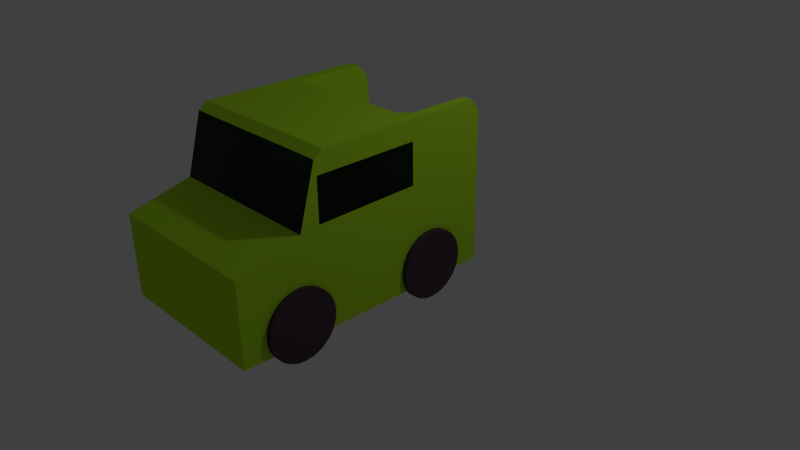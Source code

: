 # Source: LWAutoneu.blend  (saved by Blender 2.76.0; exported with 4.5.12 LTS)
import bpy
from mathutils import Matrix  # noqa: F401  (used for matrix-valued properties, if any)

bpy.ops.wm.read_factory_settings(use_empty=True)
scene = bpy.context.scene
scene.name = 'Scene'

# ---- collections
col_collection_1 = bpy.data.collections.new('Collection 1'); scene.collection.children.link(col_collection_1)

# ---- materials (node trees are filled in below, after node groups)
mat_reifen = bpy.data.materials.new('reifen')
mat_reifen.alpha_threshold = 0.0
mat_reifen.roughness = 0.5
mat_auto = bpy.data.materials.new('Auto')
mat_auto.alpha_threshold = 0.0
mat_auto.roughness = 0.5
mat_auto.line_color = (0.0, 0.0, 0.0, 1.0)
mat_fenster = bpy.data.materials.new('Fenster')
mat_fenster.alpha_threshold = 0.0
mat_fenster.roughness = 0.5

# ---- material node trees
mat_reifen.use_nodes = True; mat_reifen.node_tree.nodes.clear()
_N = mat_reifen.node_tree.nodes; _L = mat_reifen.node_tree.links
n0 = _N.new('ShaderNodeOutputMaterial'); n0.name = 'Material Output'; n0.location = (300, 300)
n1 = _N.new('ShaderNodeBsdfDiffuse'); n1.name = 'Diffuse BSDF'; n1.location = (10, 300)
n1.inputs[0].default_value = (0.07658, 0.04903, 0.06511, 1.0)
_L.new(n1.outputs[0], n0.inputs[0])
n0.is_active_output = True
mat_auto.use_nodes = True; mat_auto.node_tree.nodes.clear()
_N = mat_auto.node_tree.nodes; _L = mat_auto.node_tree.links
n0 = _N.new('ShaderNodeOutputMaterial'); n0.name = 'Material Output'; n0.location = (300, 300)
n1 = _N.new('ShaderNodeBsdfDiffuse'); n1.name = 'Diffuse BSDF'; n1.location = (10, 300)
n1.inputs[0].default_value = (0.4522, 0.8, 0.02545, 1.0)
_L.new(n1.outputs[0], n0.inputs[0])
n0.is_active_output = True
mat_fenster.use_nodes = True; mat_fenster.node_tree.nodes.clear()
_N = mat_fenster.node_tree.nodes; _L = mat_fenster.node_tree.links
n0 = _N.new('ShaderNodeOutputMaterial'); n0.name = 'Material Output'; n0.location = (300, 300)
n1 = _N.new('ShaderNodeBsdfGlass'); n1.name = 'Glass BSDF'; n1.location = (10, 300)
n1.distribution = 'BECKMANN'
n1.inputs[0].default_value = (0.3531, 0.3692, 0.42, 1.0)
n1.inputs[2].default_value = 1.45
_L.new(n1.outputs[0], n0.inputs[0])
n0.is_active_output = True

# ---- world
world_world = bpy.data.worlds.new('World'); scene.world = world_world
world_world.color = (0.05088, 0.05088, 0.05088)
world_world.use_sun_shadow = False
world_world.sun_shadow_jitter_overblur = 0.0
world_world.cycles.sampling_method = 'MANUAL'
world_world.cycles.sample_map_resolution = 256

# ---- cameras
cam_camera = bpy.data.cameras.new('Camera')
cam_camera.clip_end = 100.0
cam_camera.lens = 35.0
cam_camera.sensor_width = 32.0
cam_camera.sensor_height = 18.0
cam_camera.ortho_scale = 7.314
cam_camera.dof.focus_distance = 0.0

# ---- lights
light_lamp = bpy.data.lights.new('Lamp', 'POINT')
light_lamp.transmission_factor = 0.0
light_lamp.cutoff_distance = 30.0
light_lamp.energy = 100.0
light_lamp.shadow_buffer_clip_start = 1.001
light_lamp.shadow_soft_size = 0.1
light_lamp.shadow_maximum_resolution = 0.006
light_lamp.use_absolute_resolution = True
light_lamp.cycles.use_multiple_importance_sampling = False

# ---- meshes
me_circle_004 = bpy.data.meshes.new('Circle.004')
me_circle_004.from_pydata([(2.384e-07, -3.39, -2.877e-07), (-0.1951, -3.409, -2.868e-07), (-0.3827, -3.466, -2.84e-07), (-0.5556, -3.558, -2.794e-07), (-0.7071, -3.682, -2.733e-07), (-0.8315, -3.834, -2.658e-07), (-0.9239, -4.007, -2.573e-07), (-0.9808, -4.194, -2.48e-07), (-1.0, -4.39, -2.384e-07), (-0.9808, -4.585, -2.288e-07), (-0.9239, -4.772, -2.195e-07), (-0.8315, -4.945, -2.11e-07), (-0.7071, -5.097, -2.035e-07), (-0.5556, -5.221, -1.974e-07), (-0.3827, -5.313, -1.929e-07), (-0.1951, -5.37, -1.9e-07), (5.643e-07, -5.39, -1.891e-07), (0.1951, -5.37, -1.9e-07), (0.3827, -5.313, -1.929e-07), (0.5556, -5.221, -1.974e-07), (0.7071, -5.097, -2.035e-07), (0.8315, -4.945, -2.11e-07), (0.9239, -4.772, -2.195e-07), (0.9808, -4.585, -2.288e-07), (1.0, -4.39, -2.384e-07), (0.9808, -4.194, -2.48e-07), (0.9239, -4.007, -2.573e-07), (0.8315, -3.834, -2.658e-07), (0.7071, -3.682, -2.733e-07), (0.5556, -3.558, -2.794e-07), (0.3827, -3.466, -2.84e-07), (0.1951, -3.409, -2.868e-07), (-0.1951, -3.409, 0.1895), (2.346e-07, -3.39, 0.1895), (-0.3827, -3.466, 0.1895), (-0.5556, -3.558, 0.1895), (-0.7071, -3.682, 0.1895), (-0.8315, -3.834, 0.1895), (-0.9239, -4.007, 0.1895), (-0.9808, -4.194, 0.1895), (-1.0, -4.39, 0.1895), (-0.9808, -4.585, 0.1895), (-0.9239, -4.772, 0.1895), (-0.8315, -4.945, 0.1895), (-0.7071, -5.097, 0.1895), (-0.5556, -5.221, 0.1895), (-0.3827, -5.313, 0.1895), (-0.1951, -5.37, 0.1895), (5.604e-07, -5.39, 0.1895), (0.1951, -5.37, 0.1895), (0.3827, -5.313, 0.1895), (0.5556, -5.221, 0.1895), (0.7071, -5.097, 0.1895), (0.8315, -4.945, 0.1895), (0.9239, -4.772, 0.1895), (0.9808, -4.585, 0.1895), (1.0, -4.39, 0.1895), (0.9808, -4.194, 0.1895), (0.9239, -4.007, 0.1895), (0.8315, -3.834, 0.1895), (0.7071, -3.682, 0.1895), (0.5556, -3.558, 0.1895), (0.3827, -3.466, 0.1895), (0.1951, -3.409, 0.1895), (0.0, 1.0, 0.0), (-0.1951, 0.9808, 0.0), (-0.3827, 0.9239, 0.0), (-0.5556, 0.8315, 0.0), (-0.7071, 0.7071, 0.0), (-0.8315, 0.5556, 0.0), (-0.9239, 0.3827, 0.0), (-0.9808, 0.1951, 0.0), (-1.0, 7.55e-08, 0.0), (-0.9808, -0.1951, 0.0), (-0.9239, -0.3827, 0.0), (-0.8315, -0.5556, 0.0), (-0.7071, -0.7071, 0.0), (-0.5556, -0.8315, 0.0), (-0.3827, -0.9239, 0.0), (-0.1951, -0.9808, 0.0), (3.258e-07, -1.0, 0.0), (0.1951, -0.9808, 0.0), (0.3827, -0.9239, 0.0), (0.5556, -0.8315, 0.0), (0.7071, -0.7071, 0.0), (0.8315, -0.5556, 0.0), (0.9239, -0.3827, 0.0), (0.9808, -0.1951, 0.0), (1.0, 9.656e-07, 0.0), (0.9808, 0.1951, 0.0), (0.9239, 0.3827, 0.0), (0.8315, 0.5556, 0.0), (0.7071, 0.7071, 0.0), (0.5556, 0.8315, 0.0), (0.3827, 0.9239, 0.0), (0.1951, 0.9808, 0.0), (-0.1951, 0.9808, 0.1895), (-8.341e-10, 1.0, 0.1895), (-0.3827, 0.9239, 0.1895), (-0.5556, 0.8315, 0.1895), (-0.7071, 0.7071, 0.1895), (-0.8315, 0.5556, 0.1895), (-0.9239, 0.3827, 0.1895), (-0.9808, 0.1951, 0.1895), (-1.0, 7.55e-08, 0.1895), (-0.9808, -0.1951, 0.1895), (-0.9239, -0.3827, 0.1895), (-0.8315, -0.5556, 0.1895), (-0.7071, -0.7071, 0.1895), (-0.5556, -0.8315, 0.1895), (-0.3827, -0.9239, 0.1895), (-0.1951, -0.9808, 0.1895), (3.25e-07, -1.0, 0.1895), (0.1951, -0.9808, 0.1895), (0.3827, -0.9239, 0.1895), (0.5556, -0.8315, 0.1895), (0.7071, -0.7071, 0.1895), (0.8315, -0.5556, 0.1895), (0.9239, -0.3827, 0.1895), (0.9808, -0.1951, 0.1895), (1.0, 9.656e-07, 0.1895), (0.9808, 0.1951, 0.1895), (0.9239, 0.3827, 0.1895), (0.8315, 0.5556, 0.1895), (0.7071, 0.7071, 0.1895), (0.5556, 0.8315, 0.1895), (0.3827, 0.9239, 0.1895), (0.1951, 0.9808, 0.1895), (-2.384e-07, 1.0, 4.938), (-0.1951, 0.9808, 4.938), (-0.3827, 0.9239, 4.938), (-0.5556, 0.8315, 4.938), (-0.7071, 0.7071, 4.938), (-0.8315, 0.5556, 4.938), (-0.9239, 0.3827, 4.938), (-0.9808, 0.1951, 4.938), (-1.0, 5.523e-07, 4.938), (-0.9808, -0.1951, 4.938), (-0.9239, -0.3827, 4.938), (-0.8315, -0.5556, 4.938), (-0.7071, -0.7071, 4.938), (-0.5556, -0.8315, 4.938), (-0.3827, -0.9239, 4.938), (-0.1951, -0.9808, 4.938), (8.742e-08, -1.0, 4.938), (0.1951, -0.9808, 4.938), (0.3827, -0.9239, 4.938), (0.5556, -0.8315, 4.938), (0.7071, -0.7071, 4.938), (0.8315, -0.5556, 4.938), (0.9239, -0.3827, 4.938), (0.9808, -0.1951, 4.938), (1.0, 1.442e-06, 4.938), (0.9808, 0.1951, 4.938), (0.9239, 0.3827, 4.938), (0.8315, 0.5556, 4.938), (0.7071, 0.7071, 4.938), (0.5556, 0.8315, 4.938), (0.3827, 0.9239, 4.938), (0.1951, 0.9808, 4.938), (-0.1951, 0.9808, 5.128), (-2.423e-07, 1.0, 5.128), (-0.3827, 0.9239, 5.128), (-0.5556, 0.8315, 5.128), (-0.7071, 0.7071, 5.128), (-0.8315, 0.5556, 5.128), (-0.9239, 0.3827, 5.128), (-0.9808, 0.1951, 5.128), (-1.0, 5.523e-07, 5.128), (-0.9808, -0.1951, 5.128), (-0.9239, -0.3827, 5.128), (-0.8315, -0.5556, 5.128), (-0.7071, -0.7071, 5.128), (-0.5556, -0.8315, 5.128), (-0.3827, -0.9239, 5.128), (-0.1951, -0.9808, 5.128), (8.358e-08, -1.0, 5.128), (0.1951, -0.9808, 5.128), (0.3827, -0.9239, 5.128), (0.5556, -0.8315, 5.128), (0.7071, -0.7071, 5.128), (0.8315, -0.5556, 5.128), (0.9239, -0.3827, 5.128), (0.9808, -0.1951, 5.128), (1.0, 1.442e-06, 5.128), (0.9808, 0.1951, 5.128), (0.9239, 0.3827, 5.128), (0.8315, 0.5556, 5.128), (0.7071, 0.7071, 5.128), (0.5556, 0.8315, 5.128), (0.3827, 0.9239, 5.128), (0.1951, 0.9808, 5.128), (-2.384e-07, -3.39, 4.938), (-0.1951, -3.409, 4.938), (-0.3827, -3.466, 4.938), (-0.5556, -3.558, 4.938), (-0.7071, -3.682, 4.938), (-0.8315, -3.834, 4.938), (-0.9239, -4.007, 4.938), (-0.9808, -4.194, 4.938), (-1.0, -4.39, 4.938), (-0.9808, -4.585, 4.938), (-0.9239, -4.772, 4.938), (-0.8315, -4.945, 4.938), (-0.7071, -5.097, 4.938), (-0.5556, -5.221, 4.938), (-0.3827, -5.313, 4.938), (-0.1951, -5.37, 4.938), (8.742e-08, -5.39, 4.938), (0.1951, -5.37, 4.938), (0.3827, -5.313, 4.938), (0.5556, -5.221, 4.938), (0.7071, -5.097, 4.938), (0.8315, -4.945, 4.938), (0.9239, -4.772, 4.938), (0.9808, -4.585, 4.938), (1.0, -4.39, 4.938), (0.9808, -4.194, 4.938), (0.9239, -4.007, 4.938), (0.8315, -3.834, 4.938), (0.7071, -3.682, 4.938), (0.5556, -3.558, 4.938), (0.3827, -3.466, 4.938), (0.1951, -3.409, 4.938), (-0.1951, -3.409, 5.128), (-2.423e-07, -3.39, 5.128), (-0.3827, -3.466, 5.128), (-0.5556, -3.558, 5.128), (-0.7071, -3.682, 5.128), (-0.8315, -3.834, 5.128), (-0.9239, -4.007, 5.128), (-0.9808, -4.194, 5.128), (-1.0, -4.39, 5.128), (-0.9808, -4.585, 5.128), (-0.9239, -4.772, 5.128), (-0.8315, -4.945, 5.128), (-0.7071, -5.097, 5.128), (-0.5556, -5.221, 5.128), (-0.3827, -5.313, 5.128), (-0.1951, -5.37, 5.128), (8.358e-08, -5.39, 5.128), (0.1951, -5.37, 5.128), (0.3827, -5.313, 5.128), (0.5556, -5.221, 5.128), (0.7071, -5.097, 5.128), (0.8315, -4.945, 5.128), (0.9239, -4.772, 5.128), (0.9808, -4.585, 5.128), (1.0, -4.39, 5.128), (0.9808, -4.194, 5.128), (0.9239, -4.007, 5.128), (0.8315, -3.834, 5.128), (0.7071, -3.682, 5.128), (0.5556, -3.558, 5.128), (0.3827, -3.466, 5.128), (0.1951, -3.409, 5.128), (0.5522, -6.072, 4.985), (0.5522, -6.072, 0.1511), (-2.343, -4.215, 4.985), (-2.343, -4.215, 0.1511), (0.5522, -3.655, 4.985), (0.5522, -6.072, 2.568), (-1.865, -6.072, 4.985), (0.5522, -3.655, 0.1511), (-1.865, -6.072, 0.1511), (-2.343, -4.215, 2.568), (-1.865, -3.655, 0.1511), (-1.865, -6.072, 2.568), (-1.865, -3.655, 4.985), (0.5522, -3.655, 2.568), (0.5522, 1.829, 2.568), (0.5522, 1.829, 0.1511), (-1.865, 1.829, 4.985), (0.5522, -0.5876, 0.1511), (-1.865, 1.829, 0.1511), (-1.918, 1.829, 2.568), (-4.282, -0.5876, 0.1511), (0.5522, 1.829, 4.985), (0.5522, -0.5876, 4.985), (-4.282, -0.5876, 4.985), (-1.865, 1.829, 2.568), (-1.865, -0.5876, 0.1511), (-1.865, -0.5876, 4.985), (-4.282, -0.5876, 2.568), (0.5522, -0.5876, 2.568), (-1.918, 1.829, 1.36), (-4.282, 0.6209, 0.1511), (-4.282, 0.6208, 4.985), (-1.918, 1.829, 3.777), (-1.918, 0.6209, 2.568), (-4.282, -0.5876, 3.777), (-4.282, -0.5876, 1.36), (-1.918, 0.6209, 1.36), (-1.918, 0.6208, 3.777), (-1.918, 1.829, 0.7553), (-4.282, 1.225, 0.1511), (-4.282, 0.01662, 4.985), (-1.918, 1.829, 3.172), (-1.918, 0.01662, 2.568), (-4.282, -0.5876, 4.381), (-4.282, -0.5876, 1.964), (-1.918, 1.829, 1.964), (-4.282, 0.01662, 0.1511), (-4.282, 1.225, 4.985), (-1.918, 1.829, 4.381), (-1.918, 1.225, 2.568), (-4.282, -0.5876, 3.172), (-4.282, -0.5876, 0.7553), (-1.918, 0.01662, 1.36), (-1.918, 1.225, 1.36), (-1.918, 0.6209, 1.964), (-1.918, 0.6209, 0.7553), (-1.918, 0.01662, 3.777), (-1.918, 1.225, 3.777), (-1.918, 0.6208, 4.381), (-1.918, 0.6209, 3.172), (-1.918, 1.225, 3.172), (-1.918, 1.225, 4.381), (-1.918, 0.01662, 4.381), (-1.918, 1.225, 0.7553), (-1.918, 1.225, 1.964), (-1.918, 0.01662, 1.964), (-1.918, 0.01662, 0.7553), (-1.918, 0.01662, 3.172), (-4.282, 1.527, 0.1511), (-4.282, -0.2855, 4.985), (-1.918, 1.829, 2.87), (-1.918, -0.2855, 2.568), (-4.282, -0.5876, 4.683), (-4.282, -0.5876, 2.266), (-1.918, 1.829, 1.662), (-4.282, 0.3187, 0.1511), (-4.282, 0.923, 4.985), (-1.918, 1.829, 4.079), (-1.918, 0.923, 2.568), (-4.282, -0.5876, 3.474), (-4.282, -0.5876, 1.057), (-1.918, -0.2855, 1.36), (-1.918, 0.923, 1.36), (-1.918, 0.6209, 2.266), (-1.918, 0.6209, 1.057), (-1.918, -0.2855, 3.777), (-1.918, 0.923, 3.777), (-4.282, 0.6208, 4.683), (-1.918, 0.6208, 3.474), (-1.918, 1.829, 1.057), (-4.282, 0.923, 0.1511), (-4.282, 0.3187, 4.985), (-1.918, 1.829, 3.474), (-1.918, 0.3187, 2.568), (-4.282, -0.5876, 4.079), (-4.282, -0.5876, 1.662), (-1.918, 1.829, 2.266), (-4.282, -0.2855, 0.1511), (-4.282, 1.527, 4.985), (-1.918, 1.527, 2.568), (-4.282, -0.5876, 2.87), (-4.282, -0.5876, 0.4532), (-1.918, 0.3187, 1.36), (-1.918, 1.527, 1.36), (-1.918, 0.6209, 1.662), (-4.282, 0.6209, 0.4532), (-1.918, 0.3187, 3.777), (-1.918, 1.527, 3.777), (-1.918, 0.6208, 4.079), (-1.918, 0.6209, 2.87), (-1.918, 0.923, 3.172), (-1.918, 1.527, 3.172), (-1.918, 1.225, 3.474), (-1.918, 1.225, 2.87), (-1.918, 0.923, 4.381), (-1.918, 1.527, 4.381), (-4.282, 1.225, 4.683), (-1.918, 1.225, 4.079), (-1.918, -0.2855, 4.381), (-1.918, 0.3187, 4.381), (-4.282, 0.01662, 4.683), (-1.918, 0.01662, 4.079), (-1.918, 0.923, 0.7553), (-1.918, 1.527, 0.7553), (-1.918, 1.225, 1.057), (-4.282, 1.225, 0.4532), (-1.918, 0.923, 1.964), (-1.918, 1.527, 1.964), (-1.918, 1.225, 2.266), (-1.918, 1.225, 1.662), (-1.918, -0.2855, 1.964), (-1.918, 0.3187, 1.964), (-1.918, 0.01662, 2.266), (-1.918, 0.01662, 1.662), (-1.918, -0.2855, 0.7553), (-1.918, 0.3187, 0.7553), (-1.918, 0.01662, 1.057), (-4.282, 0.01662, 0.4532), (-1.918, -0.2855, 3.172), (-1.918, 0.3187, 3.172), (-1.918, 0.01662, 3.474), (-1.918, 0.01662, 2.87), (-1.918, 0.3187, 2.87), (-1.918, 0.3187, 3.474), (-1.918, -0.2855, 3.474), (-4.282, 0.3187, 0.4532), (-1.918, 0.3187, 1.057), (-1.918, -0.2855, 1.057), (-1.918, 0.3187, 1.662), (-1.918, 0.3187, 2.266), (-1.918, -0.2855, 2.266), (-1.918, 1.527, 1.662), (-1.918, 1.527, 2.266), (-1.918, 0.923, 2.266), (-4.282, 1.527, 0.4532), (-1.918, 1.527, 1.057), (-1.918, 0.923, 1.057), (-1.918, 0.3187, 4.079), (-4.282, 0.3187, 4.683), (-4.282, -0.2855, 4.683), (-1.918, 1.527, 4.079), (-4.282, 1.527, 4.683), (-4.282, 0.923, 4.683), (-1.918, 1.527, 2.87), (-1.918, 1.527, 3.474), (-1.918, 0.923, 3.474), (-1.918, 0.923, 2.87), (-1.918, 0.923, 4.079), (-1.918, -0.2855, 4.079), (-4.282, 0.923, 0.4532), (-1.918, 0.923, 1.662), (-1.918, -0.2855, 1.662), (-4.282, -0.2855, 0.4532), (-1.918, -0.2855, 2.87), (-3.935, 1.829, 4.985), (-4.282, 1.527, 4.985), (-4.282, 1.527, 0.1511), (-3.935, 1.829, 0.1511), (-3.935, 1.829, 0.4975), (-4.282, 1.527, 0.4532), (-4.282, 1.527, 4.683), (-3.935, 1.829, 4.639), (-4.282, -3.449, 4.985), (-4.084, -3.712, 4.985), (-4.076, -3.655, 4.985), (-4.084, -3.712, 0.1511), (-4.282, -3.449, 0.1511), (-4.076, -3.655, 0.1511), (-4.282, -3.449, 2.568), (-4.084, -3.712, 2.568), (-1.865, -1.238, 2.568), (-1.865, -1.284, 2.097), (-1.865, -1.422, 1.643), (-1.865, -1.645, 1.225), (-1.865, -1.946, 0.859), (-1.865, -2.312, 0.5584), (-1.865, -2.73, 0.3351), (-1.865, -3.183, 0.1976), (-1.865, -3.655, 0.1511), (-1.865, -4.126, 0.1976), (-1.865, -4.58, 0.3351), (-1.865, -4.998, 0.5584), (-1.865, -5.364, 0.859), (-1.865, -5.664, 1.225), (-1.865, -5.888, 1.643), (-1.865, -6.025, 2.097), (-1.865, -6.072, 2.568), (-1.865, -6.025, 3.04), (-1.865, -5.888, 3.493), (-1.865, -5.664, 3.911), (-1.865, -5.364, 4.277), (-1.865, -4.998, 4.578), (-1.865, -4.58, 4.801), (-1.865, -4.126, 4.939), (-1.865, -3.655, 4.985), (-1.865, -3.183, 4.939), (-1.865, -2.73, 4.801), (-1.865, -2.312, 4.578), (-1.865, -1.946, 4.277), (-1.865, -1.645, 3.911), (-1.865, -1.422, 3.493), (-1.865, -1.284, 3.04), (-1.865, -2.121, 4.985), (-3.073, -0.5876, 4.985), (-4.179, -3.552, 4.985), (-2.97, -3.655, 4.985), (-4.282, -2.018, 4.985), (-1.865, -1.354, 4.985), (-2.469, -0.5876, 4.985), (-4.23, -3.5, 4.985), (-3.523, -3.655, 4.985), (-4.282, -1.303, 4.985), (-1.865, -2.888, 4.985), (-3.677, -0.5876, 4.985), (-4.127, -3.603, 4.985), (-2.417, -3.655, 4.985), (-4.282, -2.733, 4.985), (-1.865, -0.971, 4.985), (-2.167, -0.5876, 4.985), (-4.256, -3.475, 4.985), (-3.667, -3.645, 4.985), (-4.282, -0.9453, 4.985), (-1.865, -2.505, 4.985), (-3.375, -0.5876, 4.985), (-4.153, -3.578, 4.985), (-2.694, -3.655, 4.985), (-4.282, -2.376, 4.985), (-1.865, -1.738, 4.985), (-2.771, -0.5876, 4.985), (-4.204, -3.526, 4.985), (-3.246, -3.655, 4.985), (-4.282, -1.661, 4.985), (-1.865, -3.271, 4.985), (-3.979, -0.5876, 4.985), (-4.101, -3.629, 4.985), (-2.141, -3.655, 4.985), (-4.282, -3.091, 4.985)], [(447, 446), (448, 447), (449, 448), (450, 449), (451, 450), (452, 451), (453, 452), (454, 453), (455, 454), (456, 455), (457, 456), (458, 457), (459, 458), (460, 459), (461, 460), (462, 461), (463, 462), (464, 463), (465, 464), (466, 465), (467, 466), (468, 467), (469, 468), (470, 469), (471, 470), (472, 471), (473, 472), (474, 473), (475, 474), (476, 475), (477, 476), (446, 477)], [(1, 0, 31, 30, 29, 28, 27, 26, 25, 24, 23, 22, 21, 20, 19, 18, 17, 16, 15, 14, 13, 12, 11, 10, 9, 8, 7, 6, 5, 4, 3, 2), (32, 34, 35, 36, 37, 38, 39, 40, 41, 42, 43, 44, 45, 46, 47, 48, 49, 50, 51, 52, 53, 54, 55, 56, 57, 58, 59, 60, 61, 62, 63, 33), (21, 22, 54, 53), (8, 9, 41, 40), (22, 23, 55, 54), (9, 10, 42, 41), (23, 24, 56, 55), (10, 11, 43, 42), (24, 25, 57, 56), (11, 12, 44, 43), (25, 26, 58, 57), (12, 13, 45, 44), (26, 27, 59, 58), (13, 14, 46, 45), (0, 1, 32, 33), (27, 28, 60, 59), (14, 15, 47, 46), (1, 2, 34, 32), (28, 29, 61, 60), (15, 16, 48, 47), (2, 3, 35, 34), (29, 30, 62, 61), (16, 17, 49, 48), (3, 4, 36, 35), (30, 31, 63, 62), (17, 18, 50, 49), (4, 5, 37, 36), (31, 0, 33, 63), (18, 19, 51, 50), (5, 6, 38, 37), (19, 20, 52, 51), (6, 7, 39, 38), (20, 21, 53, 52), (7, 8, 40, 39), (65, 64, 95, 94, 93, 92, 91, 90, 89, 88, 87, 86, 85, 84, 83, 82, 81, 80, 79, 78, 77, 76, 75, 74, 73, 72, 71, 70, 69, 68, 67, 66), (96, 98, 99, 100, 101, 102, 103, 104, 105, 106, 107, 108, 109, 110, 111, 112, 113, 114, 115, 116, 117, 118, 119, 120, 121, 122, 123, 124, 125, 126, 127, 97), (85, 86, 118, 117), (72, 73, 105, 104), (86, 87, 119, 118), (73, 74, 106, 105), (87, 88, 120, 119), (74, 75, 107, 106), (88, 89, 121, 120), (75, 76, 108, 107), (89, 90, 122, 121), (76, 77, 109, 108), (90, 91, 123, 122), (77, 78, 110, 109), (64, 65, 96, 97), (91, 92, 124, 123), (78, 79, 111, 110), (65, 66, 98, 96), (92, 93, 125, 124), (79, 80, 112, 111), (66, 67, 99, 98), (93, 94, 126, 125), (80, 81, 113, 112), (67, 68, 100, 99), (94, 95, 127, 126), (81, 82, 114, 113), (68, 69, 101, 100), (95, 64, 97, 127), (82, 83, 115, 114), (69, 70, 102, 101), (83, 84, 116, 115), (70, 71, 103, 102), (84, 85, 117, 116), (71, 72, 104, 103), (129, 128, 159, 158, 157, 156, 155, 154, 153, 152, 151, 150, 149, 148, 147, 146, 145, 144, 143, 142, 141, 140, 139, 138, 137, 136, 135, 134, 133, 132, 131, 130), (160, 162, 163, 164, 165, 166, 167, 168, 169, 170, 171, 172, 173, 174, 175, 176, 177, 178, 179, 180, 181, 182, 183, 184, 185, 186, 187, 188, 189, 190, 191, 161), (149, 150, 182, 181), (136, 137, 169, 168), (150, 151, 183, 182), (137, 138, 170, 169), (151, 152, 184, 183), (138, 139, 171, 170), (152, 153, 185, 184), (139, 140, 172, 171), (153, 154, 186, 185), (140, 141, 173, 172), (154, 155, 187, 186), (141, 142, 174, 173), (128, 129, 160, 161), (155, 156, 188, 187), (142, 143, 175, 174), (129, 130, 162, 160), (156, 157, 189, 188), (143, 144, 176, 175), (130, 131, 163, 162), (157, 158, 190, 189), (144, 145, 177, 176), (131, 132, 164, 163), (158, 159, 191, 190), (145, 146, 178, 177), (132, 133, 165, 164), (159, 128, 161, 191), (146, 147, 179, 178), (133, 134, 166, 165), (147, 148, 180, 179), (134, 135, 167, 166), (148, 149, 181, 180), (135, 136, 168, 167), (193, 192, 223, 222, 221, 220, 219, 218, 217, 216, 215, 214, 213, 212, 211, 210, 209, 208, 207, 206, 205, 204, 203, 202, 201, 200, 199, 198, 197, 196, 195, 194), (224, 226, 227, 228, 229, 230, 231, 232, 233, 234, 235, 236, 237, 238, 239, 240, 241, 242, 243, 244, 245, 246, 247, 248, 249, 250, 251, 252, 253, 254, 255, 225), (213, 214, 246, 245), (200, 201, 233, 232), (214, 215, 247, 246), (201, 202, 234, 233), (215, 216, 248, 247), (202, 203, 235, 234), (216, 217, 249, 248), (203, 204, 236, 235), (217, 218, 250, 249), (204, 205, 237, 236), (218, 219, 251, 250), (205, 206, 238, 237), (192, 193, 224, 225), (219, 220, 252, 251), (206, 207, 239, 238), (193, 194, 226, 224), (220, 221, 253, 252), (207, 208, 240, 239), (194, 195, 227, 226), (221, 222, 254, 253), (208, 209, 241, 240), (195, 196, 228, 227), (222, 223, 255, 254), (209, 210, 242, 241), (196, 197, 229, 228), (223, 192, 225, 255), (210, 211, 243, 242), (197, 198, 230, 229), (211, 212, 244, 243), (198, 199, 231, 230), (212, 213, 245, 244), (199, 200, 232, 231), (269, 261, 257, 263), (266, 443, 442, 276, 281), (444, 438, 512, 492, 502, 482, 507, 487, 497, 279, 328, 299, 350, 290, 335, 306, 356, 283), (267, 265, 259, 264), (268, 260, 278, 282, 493, 483, 503, 478, 498, 488, 508), (264, 259, 441, 443, 266), (257, 264, 266, 263), (442, 444, 283, 329, 300, 351, 291, 336, 307, 357, 276), (261, 267, 264, 257), (256, 262, 267, 261), (262, 258, 265, 267), (260, 268, 262, 256), (269, 263, 273, 284), (445, 441, 259, 265), (439, 445, 265, 258), (263, 266, 281, 273), (260, 269, 284, 278), (260, 256, 261, 269), (275, 280, 274, 433, 434, 294, 345, 285, 330, 301, 352), (280, 270, 271, 274), (435, 432, 324, 410), (272, 430, 431, 354, 303, 332, 287, 347, 296, 325, 279, 509, 489, 499, 479, 504, 484, 494, 282), (272, 277, 270, 280), (273, 281, 274, 271), (277, 272, 282, 278), (431, 436, 417, 354), (429, 327, 283, 356), (428, 353, 276, 357), (270, 284, 273, 271), (277, 278, 284, 270), (427, 337, 291, 351), (426, 338, 292, 360), (425, 346, 286, 361), (424, 341, 290, 350), (423, 342, 293, 364), (422, 334, 289, 365), (421, 366, 315, 344), (420, 367, 316, 368), (419, 355, 305, 369), (418, 370, 314, 343), (417, 371, 317, 372), (416, 363, 313, 373), (415, 374, 299, 328), (414, 375, 318, 376), (413, 362, 312, 377), (412, 378, 311, 340), (411, 379, 319, 380), (410, 324, 295, 381), (409, 382, 310, 339), (408, 383, 320, 384), (407, 359, 309, 385), (406, 386, 300, 329), (405, 387, 321, 388), (404, 358, 308, 389), (403, 390, 307, 336), (402, 391, 322, 392), (401, 331, 302, 393), (400, 394, 306, 335), (399, 395, 323, 396), (398, 349, 298, 397), (395, 398, 397, 323), (315, 365, 398, 395), (365, 289, 349, 398), (362, 399, 396, 312), (293, 344, 399, 362), (344, 315, 395, 399), (341, 400, 335, 290), (312, 396, 400, 341), (396, 323, 394, 400), (391, 401, 393, 322), (311, 361, 401, 391), (361, 286, 331, 401), (358, 402, 392, 308), (292, 340, 402, 358), (340, 311, 391, 402), (337, 403, 336, 291), (308, 392, 403, 337), (392, 322, 390, 403), (387, 404, 389, 321), (310, 360, 404, 387), (360, 292, 358, 404), (349, 405, 388, 298), (289, 339, 405, 349), (339, 310, 387, 405), (327, 406, 329, 283), (298, 388, 406, 327), (388, 321, 386, 406), (383, 407, 385, 320), (301, 330, 407, 383), (330, 285, 359, 407), (355, 408, 384, 305), (275, 352, 408, 355), (352, 301, 383, 408), (334, 409, 339, 289), (305, 384, 409, 334), (384, 320, 382, 409), (379, 410, 381, 319), (436, 437, 304, 371, 417), (294, 434, 435, 410, 379), (359, 411, 380, 309), (285, 345, 411, 359), (345, 294, 379, 411), (338, 412, 340, 292), (309, 380, 412, 338), (380, 319, 378, 412), (375, 413, 377, 318), (314, 364, 413, 375), (364, 293, 362, 413), (347, 414, 376, 296), (287, 343, 414, 347), (343, 314, 375, 414), (325, 415, 328, 279), (296, 376, 415, 325), (376, 318, 374, 415), (371, 416, 373, 317), (304, 333, 416, 371), (333, 288, 363, 416), (354, 417, 372, 303), (281, 276, 353, 302, 331, 286, 346, 295, 324, 432, 433, 274), (332, 418, 343, 287), (303, 372, 418, 332), (372, 317, 370, 418), (367, 419, 369, 316), (297, 326, 419, 367), (326, 275, 355, 419), (363, 420, 368, 313), (288, 348, 420, 363), (348, 297, 367, 420), (342, 421, 344, 293), (313, 368, 421, 342), (368, 316, 366, 421), (366, 422, 365, 315), (316, 369, 422, 366), (369, 305, 334, 422), (370, 423, 364, 314), (317, 373, 423, 370), (373, 313, 342, 423), (374, 424, 350, 299), (318, 377, 424, 374), (377, 312, 341, 424), (378, 425, 361, 311), (319, 381, 425, 378), (381, 295, 346, 425), (382, 426, 360, 310), (320, 385, 426, 382), (385, 309, 338, 426), (386, 427, 351, 300), (321, 389, 427, 386), (389, 308, 337, 427), (390, 428, 357, 307), (322, 393, 428, 390), (393, 302, 353, 428), (394, 429, 356, 306), (323, 397, 429, 394), (397, 298, 327, 429), (434, 433, 432, 435), (430, 437, 436, 431), (430, 272, 280, 275, 326, 297, 348, 288, 333, 304, 437), (438, 439, 440, 510, 490, 500, 480, 505, 485, 495), (441, 442, 443), (445, 439, 438, 444), (441, 445, 444, 442), (268, 511, 491, 501, 481, 506, 486, 496, 440, 439, 258, 262), (496, 486, 506, 481, 501, 491, 484, 504, 479, 499, 489), (497, 487, 507, 482, 502, 492, 512, 438, 495, 485, 505, 480, 500, 490, 510, 440, 496, 489, 509, 279), (282, 494, 484, 491, 511, 470, 508, 488, 498, 478, 503, 483, 493)])
me_circle_004.polygons.foreach_set('material_index', [0, 0, 0, 0, 0, 0, 0, 0, 0, 0, 0, 0, 0, 0, 0, 0, 0, 0, 0, 0, 0, 0, 0, 0, 0, 0, 0, 0, 0, 0, 0, 0, 0, 0, 0, 0, 0, 0, 0, 0, 0, 0, 0, 0, 0, 0, 0, 0, 0, 0, 0, 0, 0, 0, 0, 0, 0, 0, 0, 0, 0, 0, 0, 0, 0, 0, 0, 0, 0, 0, 0, 0, 0, 0, 0, 0, 0, 0, 0, 0, 0, 0, 0, 0, 0, 0, 0, 0, 0, 0, 0, 0, 0, 0, 0, 0, 0, 0, 0, 0, 0, 0, 0, 0, 0, 0, 0, 0, 0, 0, 0, 0, 0, 0, 0, 0, 0, 0, 0, 0, 0, 0, 0, 0, 0, 0, 0, 0, 0, 0, 0, 0, 0, 0, 0, 0, 1, 1, 1, 1, 1, 1, 1, 1, 1, 1, 1, 1, 1, 2, 2, 1, 1, 1, 1, 1, 1, 1, 1, 1, 1, 1, 1, 1, 1, 1, 1, 1, 1, 1, 1, 1, 1, 1, 1, 1, 1, 1, 1, 1, 1, 1, 1, 1, 1, 1, 1, 1, 1, 1, 1, 1, 1, 1, 1, 1, 1, 1, 1, 1, 1, 1, 1, 1, 1, 1, 1, 1, 1, 1, 1, 1, 1, 1, 1, 1, 1, 1, 1, 1, 1, 1, 1, 1, 1, 1, 1, 1, 1, 1, 1, 1, 1, 1, 1, 1, 1, 1, 1, 1, 1, 1, 1, 1, 1, 1, 1, 1, 1, 1, 1, 1, 1, 1, 1, 1, 1, 1, 1, 1, 1, 1, 1, 1, 1, 1, 1, 1, 1, 1, 1, 1, 1, 1, 1, 1, 1, 1, 1, 1, 1, 1, 1, 1, 1, 1, 1, 1, 1, 1, 1, 1, 1, 1, 1, 1, 1, 1, 1, 2, 1, 1])
me_circle_004.materials.append(mat_reifen)
me_circle_004.materials.append(mat_auto)
me_circle_004.materials.append(mat_fenster)
me_circle_004.use_remesh_preserve_volume = False
me_circle_004.use_remesh_preserve_attributes = False
me_circle_004.use_mirror_vertex_groups = False
me_circle_004.update()
me_circle = bpy.data.meshes.new('Circle')
me_circle.from_pydata([], [], [])
me_circle.use_remesh_preserve_volume = False
me_circle.use_remesh_preserve_attributes = False
me_circle.use_mirror_vertex_groups = False
me_circle.update()

# ---- objects
ob_circle_003 = bpy.data.objects.new('Circle.003', me_circle_004)
ob_circle = bpy.data.objects.new('Circle', me_circle)
ob_lamp = bpy.data.objects.new('Lamp', light_lamp)
ob_camera = bpy.data.objects.new('Camera', cam_camera)

# ---- transforms, parenting, visibility, modifiers, constraints
ob_circle_003.location = (-0.68, -0.3799, 0.5692)
ob_circle_003.rotation_euler = (0.0, 1.571, 0.0)
ob_circle_003.scale = (0.4137, 0.4137, 0.4137)
ob_circle_003.lineart.crease_threshold = 0.0
ob_circle.location = (1.014, -4.528, 0.2773)
ob_circle.lineart.crease_threshold = 0.0
ob_lamp.location = (4.076, 1.005, 5.904)
ob_lamp.rotation_euler = (0.6503, 0.05522, 1.866)
ob_lamp.lock_rotations_4d = False
ob_lamp.empty_display_type = 'ARROWS'
ob_lamp.color = (0.0, 0.0, 0.0, 0.0)
ob_lamp.lineart.crease_threshold = 0.0
ob_camera.location = (7.481, -6.508, 5.344)
ob_camera.rotation_euler = (1.109, 0.01082, 0.8149)
ob_camera.lock_rotations_4d = False
ob_camera.empty_display_type = 'ARROWS'
ob_camera.color = (0.0, 0.0, 0.0, 0.0)
ob_camera.display_type = 'WIRE'
ob_camera.lineart.crease_threshold = 0.0

# ---- collection membership
col_collection_1.objects.link(ob_circle_003)
col_collection_1.objects.link(ob_circle)
col_collection_1.objects.link(ob_lamp)
col_collection_1.objects.link(ob_camera)

# ---- scene / render settings (as saved in the file)
scene.camera = ob_camera
scene.frame_start = 1; scene.frame_end = 250; scene.frame_set(1)
scene.render.engine = 'CYCLES'
scene.render.resolution_percentage = 50
scene.render.dither_intensity = 0.0
scene.cycles.use_denoising = False
scene.cycles.samples = 10
scene.cycles.sampling_pattern = 'TABULATED_SOBOL'
scene.cycles.light_sampling_threshold = 0.0
scene.cycles.use_adaptive_sampling = False
scene.cycles.use_light_tree = False
scene.cycles.blur_glossy = 0.0
scene.cycles.pixel_filter_type = 'GAUSSIAN'
scene.cycles.sample_clamp_indirect = 0.0
scene.view_settings.view_transform = 'Standard'
bpy.context.view_layer.update()

